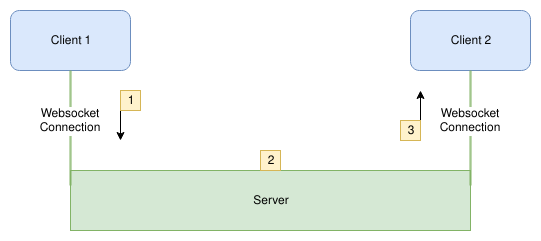

The diagram above was exported from draw.io. Its source (the exported page's mxGraphModel, read from the mxfile embedded in the PNG):
<mxGraphModel dx="1088" dy="579" grid="1" gridSize="10" guides="1" tooltips="1" connect="1" arrows="1" fold="1" page="1" pageScale="1" pageWidth="850" pageHeight="1100" math="0" shadow="0">
  <root>
    <mxCell id="0" />
    <mxCell id="1" parent="0" />
    <mxCell id="Rb94Fij5KD5c7_yhDN4T-1" value="Client 1" style="rounded=1;whiteSpace=wrap;html=1;fillColor=#dae8fc;strokeColor=#6c8ebf;" vertex="1" parent="1">
      <mxGeometry x="60" y="120" width="120" height="60" as="geometry" />
    </mxCell>
    <mxCell id="Rb94Fij5KD5c7_yhDN4T-2" value="Server" style="rounded=0;whiteSpace=wrap;html=1;fillColor=#d5e8d4;strokeColor=#82b366;" vertex="1" parent="1">
      <mxGeometry x="120" y="280" width="400" height="60" as="geometry" />
    </mxCell>
    <mxCell id="Rb94Fij5KD5c7_yhDN4T-3" value="Client 2" style="rounded=1;whiteSpace=wrap;html=1;fillColor=#dae8fc;strokeColor=#6c8ebf;" vertex="1" parent="1">
      <mxGeometry x="460" y="120" width="120" height="60" as="geometry" />
    </mxCell>
    <mxCell id="Rb94Fij5KD5c7_yhDN4T-4" value="" style="shape=link;html=1;entryX=0.5;entryY=1;entryDx=0;entryDy=0;exitX=0;exitY=0.25;exitDx=0;exitDy=0;fillColor=#d5e8d4;strokeColor=#82b366;labelBackgroundColor=#66FF66;fontColor=#66FF66;width=1;" edge="1" parent="1" source="Rb94Fij5KD5c7_yhDN4T-2" target="Rb94Fij5KD5c7_yhDN4T-1">
      <mxGeometry width="50" height="50" relative="1" as="geometry">
        <mxPoint x="160" y="260" as="sourcePoint" />
        <mxPoint x="210" y="210" as="targetPoint" />
      </mxGeometry>
    </mxCell>
    <mxCell id="Rb94Fij5KD5c7_yhDN4T-5" value="" style="shape=link;html=1;entryX=0.5;entryY=1;entryDx=0;entryDy=0;exitX=1;exitY=0.25;exitDx=0;exitDy=0;fillColor=#d5e8d4;strokeColor=#82b366;width=1;" edge="1" parent="1" source="Rb94Fij5KD5c7_yhDN4T-2" target="Rb94Fij5KD5c7_yhDN4T-3">
      <mxGeometry width="50" height="50" relative="1" as="geometry">
        <mxPoint x="220" y="290" as="sourcePoint" />
        <mxPoint x="190" y="190" as="targetPoint" />
      </mxGeometry>
    </mxCell>
    <mxCell id="Rb94Fij5KD5c7_yhDN4T-6" value="Websocket Connection" style="text;html=1;strokeColor=none;fillColor=none;align=center;verticalAlign=middle;whiteSpace=wrap;rounded=0;fontColor=#000000;labelBorderColor=none;labelBackgroundColor=#ffffff;" vertex="1" parent="1">
      <mxGeometry x="100" y="220" width="40" height="20" as="geometry" />
    </mxCell>
    <mxCell id="Rb94Fij5KD5c7_yhDN4T-8" value="Websocket Connection" style="text;html=1;strokeColor=none;fillColor=none;align=center;verticalAlign=middle;whiteSpace=wrap;rounded=0;fontColor=#000000;labelBorderColor=none;labelBackgroundColor=#ffffff;" vertex="1" parent="1">
      <mxGeometry x="500" y="220" width="40" height="20" as="geometry" />
    </mxCell>
    <mxCell id="Rb94Fij5KD5c7_yhDN4T-9" value="" style="endArrow=classic;html=1;labelBackgroundColor=#66FF66;fontColor=#000000;" edge="1" parent="1">
      <mxGeometry width="50" height="50" relative="1" as="geometry">
        <mxPoint x="170" y="200" as="sourcePoint" />
        <mxPoint x="170" y="250" as="targetPoint" />
      </mxGeometry>
    </mxCell>
    <mxCell id="Rb94Fij5KD5c7_yhDN4T-10" value="1" style="text;html=1;strokeColor=#d6b656;fillColor=#fff2cc;align=center;verticalAlign=middle;whiteSpace=wrap;rounded=0;labelBackgroundColor=none;" vertex="1" parent="1">
      <mxGeometry x="170" y="200" width="20" height="20" as="geometry" />
    </mxCell>
    <mxCell id="Rb94Fij5KD5c7_yhDN4T-11" value="" style="endArrow=classic;html=1;labelBackgroundColor=#66FF66;fontColor=#000000;" edge="1" parent="1">
      <mxGeometry width="50" height="50" relative="1" as="geometry">
        <mxPoint x="470" y="250" as="sourcePoint" />
        <mxPoint x="470" y="200" as="targetPoint" />
      </mxGeometry>
    </mxCell>
    <mxCell id="Rb94Fij5KD5c7_yhDN4T-12" value="3" style="text;html=1;strokeColor=#d6b656;fillColor=#fff2cc;align=center;verticalAlign=middle;whiteSpace=wrap;rounded=0;labelBackgroundColor=none;direction=south;" vertex="1" parent="1">
      <mxGeometry x="450" y="230" width="20" height="20" as="geometry" />
    </mxCell>
    <mxCell id="Rb94Fij5KD5c7_yhDN4T-13" value="2" style="text;html=1;strokeColor=#d6b656;fillColor=#fff2cc;align=center;verticalAlign=middle;whiteSpace=wrap;rounded=0;labelBackgroundColor=none;" vertex="1" parent="1">
      <mxGeometry x="310" y="260" width="20" height="20" as="geometry" />
    </mxCell>
  </root>
</mxGraphModel>